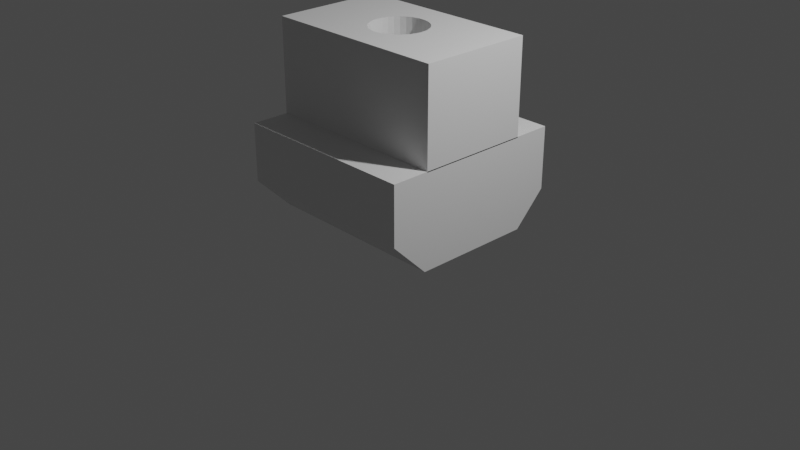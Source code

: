 # Source: nutenstein.blend  (saved by Blender 3.5.10; exported with 4.5.12 LTS)
import bpy
from mathutils import Matrix  # noqa: F401  (used for matrix-valued properties, if any)

bpy.ops.wm.read_factory_settings(use_empty=True)
scene = bpy.context.scene
scene.name = 'Scene'

# ---- collections
col_collection = bpy.data.collections.new('Collection'); scene.collection.children.link(col_collection)

# ---- materials (node trees are filled in below, after node groups)
mat_material = bpy.data.materials.new('Material')
mat_material.alpha_threshold = 0.0
mat_material.use_transparent_shadow = False
mat_material.roughness = 0.5
mat_material.line_color = (0.0, 0.0, 0.0, 1.0)

# ---- material node trees
mat_material.use_nodes = True; mat_material.node_tree.nodes.clear()
_N = mat_material.node_tree.nodes; _L = mat_material.node_tree.links
n0 = _N.new('ShaderNodeOutputMaterial'); n0.name = 'Material Output'; n0.location = (300, 300)
n1 = _N.new('ShaderNodeBsdfPrincipled'); n1.name = 'Principled BSDF'; n1.location = (10, 300)
n1.distribution = 'GGX'
n1.subsurface_method = 'RANDOM_WALK_SKIN'
n1.inputs[3].default_value = 1.45
n1.inputs[27].default_value = (0.0, 0.0, 0.0, 1.0)
n1.inputs[28].default_value = 1.0
_L.new(n1.outputs[0], n0.inputs[0])
n0.is_active_output = True

# ---- world
world_world = bpy.data.worlds.new('World'); scene.world = world_world
world_world.use_nodes = True; world_world.node_tree.nodes.clear()
_N = world_world.node_tree.nodes; _L = world_world.node_tree.links
n0 = _N.new('ShaderNodeOutputWorld'); n0.name = 'World Output'; n0.location = (300, 300)
n1 = _N.new('ShaderNodeBackground'); n1.name = 'Background'; n1.location = (10, 300)
n1.inputs[0].default_value = (0.05088, 0.05088, 0.05088, 1.0)
_L.new(n1.outputs[0], n0.inputs[0])
n0.is_active_output = True
world_world.color = (0.05088, 0.05088, 0.05088)
world_world.use_sun_shadow = False
world_world.sun_shadow_jitter_overblur = 0.0

# ---- cameras
cam_camera = bpy.data.cameras.new('Camera')
cam_camera.clip_end = 100.0
cam_camera.ortho_scale = 7.314

# ---- lights
light_light = bpy.data.lights.new('Light', 'POINT')
light_light.transmission_factor = 0.0
light_light.energy = 1000.0
light_light.shadow_soft_size = 0.1
light_light.shadow_maximum_resolution = 0.006
light_light.use_absolute_resolution = True

# ---- meshes
me_w_rfel = bpy.data.meshes.new('Würfel')
me_w_rfel.from_pydata([(-1.0, -1.0, -1.0), (-1.0, -1.0, 1.0), (-1.0, 1.0, -1.0), (-1.0, 1.0, 1.0), (1.0, -1.0, -1.0), (1.0, -1.0, 1.0), (1.0, 1.0, -1.0), (1.0, 1.0, 1.0), (-0.2494, 0.2778, -1.0), (-0.1667, 0.4157, -1.0), (-0.2121, 0.3536, -1.0), (-0.1148, 0.4619, -1.0), (-0.05853, 0.4904, -1.0), (0.1148, 0.4619, -1.0), (0.05853, 0.4904, -1.0), (0.0, 0.5, -1.0), (0.2121, 0.3536, -1.0), (0.1891, 0.385, -1.0), (0.3, 0.0, -1.0), (0.2942, -0.09755, -1.0), (0.2942, 0.09755, -1.0), (0.2772, 0.1913, -1.0), (0.2772, -0.1913, -1.0), (0.2494, 0.2778, -1.0), (0.1667, 0.4157, -1.0), (-0.3, 0.0, -1.0), (-0.2942, -0.09755, -1.0), (-0.2942, 0.09755, -1.0), (-0.2121, -0.3536, -1.0), (-0.1891, -0.385, -1.0), (-0.2494, -0.2778, -1.0), (-0.2772, -0.1913, -1.0), (-0.2772, 0.1913, -1.0), (-0.1148, -0.4619, -1.0), (0.0, -0.5, -1.0), (-0.05853, -0.4904, -1.0), (0.1667, -0.4157, -1.0), (0.1148, -0.4619, -1.0), (0.2494, -0.2778, -1.0), (0.2121, -0.3536, -1.0), (0.05853, -0.4904, -1.0), (-0.1667, -0.4157, -1.0), (-0.3, 0.0, 1.0), (-0.2942, -0.09755, 1.0), (-0.2942, 0.09755, 1.0), (-0.2121, 0.3536, 1.0), (-0.1783, 0.3998, 1.0), (-0.2772, -0.1913, 1.0), (-0.2772, 0.1913, 1.0), (-0.2494, 0.2778, 1.0), (-0.1148, 0.4619, 1.0), (0.0, 0.5, 1.0), (-0.05853, 0.4904, 1.0), (0.1667, 0.4157, 1.0), (0.1148, 0.4619, 1.0), (0.2494, 0.2778, 1.0), (0.2121, 0.3536, 1.0), (0.05853, 0.4904, 1.0), (-0.1667, 0.4157, 1.0), (-0.2494, -0.2778, 1.0), (-0.1667, -0.4157, 1.0), (-0.1148, -0.4619, 1.0), (-0.2121, -0.3536, 1.0), (-0.05853, -0.4904, 1.0), (0.1148, -0.4619, 1.0), (0.05853, -0.4904, 1.0), (0.0, -0.5, 1.0), (0.2121, -0.3536, 1.0), (0.1783, -0.3998, 1.0), (0.3, 0.0, 1.0), (0.2942, -0.09755, 1.0), (0.2942, 0.09755, 1.0), (0.2772, 0.1913, 1.0), (0.1667, -0.4157, 1.0), (0.2494, -0.2778, 1.0), (0.2772, -0.1913, 1.0), (1.0, 1.667, -0.9809), (1.0, -1.667, -0.9809), (-1.0, 1.667, -0.9809), (-1.0, -1.667, -0.9809), (-0.3, 0.0, -0.9809), (-0.2942, -0.09755, -0.9809), (-0.2942, 0.09755, -0.9809), (-0.2494, -0.2778, -0.9809), (-0.2494, 0.2778, -0.9809), (-0.2121, -0.3536, -0.9809), (-0.2772, -0.1913, -0.9809), (-0.2772, 0.1913, -0.9809), (-0.1667, 0.4157, -0.9809), (-0.05853, 0.4904, -0.9809), (-0.1148, 0.4619, -0.9809), (0.05853, 0.4904, -0.9809), (0.2121, 0.3536, -0.9809), (0.1667, 0.4157, -0.9809), (0.1148, 0.4619, -0.9809), (0.0, 0.5, -0.9809), (-0.2121, 0.3536, -0.9809), (-0.1667, -0.4157, -0.9809), (-0.05853, -0.4904, -0.9809), (-0.1148, -0.4619, -0.9809), (0.05853, -0.4904, -0.9809), (0.1667, -0.4157, -0.9809), (0.1148, -0.4619, -0.9809), (0.0, -0.5, -0.9809), (0.2494, -0.2778, -0.9809), (0.2494, 0.2778, -0.9809), (0.3, 0.0, -0.9809), (0.2942, -0.09755, -0.9809), (0.2942, 0.09755, -0.9809), (0.2772, -0.1913, -0.9809), (0.2772, 0.1913, -0.9809), (0.2121, -0.3536, -0.9809), (-0.2121, 0.3536, -2.981), (-0.1667, 0.4157, -2.981), (-0.05853, 0.4904, -2.981), (-0.1148, 0.4619, -2.981), (0.05853, 0.4904, -2.981), (0.1667, 0.4157, -2.981), (0.1148, 0.4619, -2.981), (0.2121, -0.3536, -2.981), (0.0, 0.5, -2.981), (0.2494, -0.2778, -2.981), (0.2494, 0.2778, -2.981), (0.3, 0.0, -2.981), (0.2942, -0.09755, -2.981), (0.2942, 0.09755, -2.981), (0.2772, -0.1913, -2.981), (0.2772, 0.1913, -2.981), (0.2121, 0.3536, -2.981), (-0.3, 0.0, -2.981), (-0.2942, -0.09755, -2.981), (-0.2942, 0.09755, -2.981), (-0.2494, -0.2778, -2.981), (-0.2494, 0.2778, -2.981), (-0.2121, -0.3536, -2.981), (-0.2772, -0.1913, -2.981), (-0.2772, 0.1913, -2.981), (-0.1667, -0.4157, -2.981), (-0.05853, -0.4904, -2.981), (-0.1148, -0.4619, -2.981), (0.05853, -0.4904, -2.981), (0.1667, -0.4157, -2.981), (0.1148, -0.4619, -2.981), (0.0, -0.5, -2.981), (1.0, -1.667, -2.218), (-1.0, -1.667, -2.218), (-1.0, -1.031, -2.981), (1.0, -1.031, -2.981), (-1.0, 1.667, -2.304), (-1.0, 1.102, -2.981), (-0.6614, 1.102, -2.981), (0.6614, 1.102, -2.981), (1.0, 1.102, -2.981), (1.0, 1.667, -2.304)], [], [(1, 0, 2, 3), (2, 6, 7, 3), (5, 7, 6, 4), (1, 5, 4, 0), (41, 29, 0, 4, 6, 17, 16, 23, 21, 20, 18, 19, 22, 38, 39, 36, 37, 40, 34, 35, 33), (24, 17, 6, 2, 0, 29, 28, 30, 31, 26, 25, 27, 32, 8, 10, 9, 11, 12, 15, 14, 13), (73, 68, 5, 1, 3, 46, 45, 49, 48, 44, 42, 43, 47, 59, 62, 60, 61, 63, 66, 65, 64), (58, 46, 3, 7, 5, 68, 67, 74, 75, 70, 69, 71, 72, 55, 56, 53, 54, 57, 51, 52, 50), (51, 57, 14, 15), (57, 54, 13, 14), (54, 53, 24, 13), (56, 16, 17, 24, 53), (16, 56, 55, 23), (23, 55, 72, 21), (21, 72, 71, 20), (20, 71, 69, 18), (18, 69, 70, 19), (19, 70, 75, 22), (22, 75, 74, 38), (38, 74, 67, 39), (68, 73, 36, 39, 67), (36, 73, 64, 37), (37, 64, 65, 40), (40, 65, 66, 34), (34, 66, 63, 35), (35, 63, 61, 33), (33, 61, 60, 41), (62, 28, 29, 41, 60), (62, 59, 30, 28), (59, 47, 31, 30), (47, 43, 26, 31), (43, 42, 25, 26), (42, 44, 27, 25), (44, 48, 32, 27), (48, 49, 8, 32), (49, 45, 10, 8), (46, 58, 9, 10, 45), (58, 50, 11, 9), (50, 52, 12, 11), (52, 51, 15, 12), (84, 96, 78, 79, 77, 111, 101, 102, 100, 103, 98, 99, 97, 85, 83, 86, 81, 80, 82, 87), (104, 111, 77, 76, 78, 96, 88, 90, 89, 95, 91, 94, 93, 92, 105, 110, 108, 106, 107, 109), (144, 77, 79, 145), (79, 78, 148, 149, 146, 145), (151, 128, 117, 118, 116, 120, 114, 115, 113, 112, 150), (112, 133, 136, 131, 129, 130, 135, 132, 134, 137, 139, 138, 143, 140, 142, 141, 119, 121, 126, 124, 123, 125, 127, 122, 128, 151, 152, 147, 146, 149, 150), (153, 76, 77, 144, 147, 152), (148, 78, 76, 153), (116, 91, 95, 120), (118, 94, 91, 116), (117, 93, 94, 118), (128, 92, 93, 117), (105, 92, 128, 122), (110, 105, 122, 127), (108, 110, 127, 125), (106, 108, 125, 123), (107, 106, 123, 124), (109, 107, 124, 126), (104, 109, 126, 121), (111, 104, 121, 119), (101, 111, 119, 141), (102, 101, 141, 142), (100, 102, 142, 140), (103, 100, 140, 143), (98, 103, 143, 138), (99, 98, 138, 139), (97, 99, 139, 137), (85, 97, 137, 134), (132, 83, 85, 134), (135, 86, 83, 132), (130, 81, 86, 135), (129, 80, 81, 130), (131, 82, 80, 129), (136, 87, 82, 131), (133, 84, 87, 136), (112, 96, 84, 133), (113, 88, 96, 112), (115, 90, 88, 113), (114, 89, 90, 115), (120, 95, 89, 114), (144, 145, 146, 147), (151, 150, 149, 148, 153, 152)])
me_w_rfel.polygons.foreach_set('material_index', [0, 0, 0, 0, 0, 0, 0, 0, 0, 0, 0, 0, 0, 0, 0, 0, 0, 0, 0, 0, 0, 0, 0, 0, 0, 0, 0, 0, 0, 0, 0, 0, 0, 0, 0, 0, 0, 0, 0, 0, 0, 0, 0, 0, 0, 0, 0, 0, 0, 0, 0, 0, 0, 0, 0, 0, 0, 0, 0, 0, 0, 0, 0, 0, 0, 0, 0, 0, 0, 0, 0, 0, 0, 0, 0, 0, 0, 0, 0, 0, 259, 0])
_uv = me_w_rfel.uv_layers.new(name='UV-Map')
_uv.uv.foreach_set('vector', [0.625, 0.0, 0.375, 0.0, 0.375, 0.25, 0.625, 0.25, 0.375, 0.25, 0.375, 0.5, 0.625, 0.5, 0.625, 0.25, 0.625, 0.75, 0.625, 0.5, 0.375, 0.5, 0.375, 0.75, 0.625, 1.0, 0.625, 0.75, 0.375, 0.75, 0.375, 1.0, 0.2292, 0.677, 0.2264, 0.6731, 0.125, 0.75, 0.375, 0.75, 0.375, 0.5, 0.2736, 0.5769, 0.2765, 0.5808, 0.2812, 0.5903, 0.2846, 0.6011, 0.2868, 0.6128, 0.2875, 0.625, 0.2868, 0.6372, 0.2846, 0.6489, 0.2812, 0.6597, 0.2765, 0.6692, 0.2708, 0.677, 0.2644, 0.6827, 0.2573, 0.6863, 0.25, 0.6875, 0.2427, 0.6863, 0.2356, 0.6827, 0.2708, 0.573, 0.2736, 0.5769, 0.375, 0.5, 0.125, 0.5, 0.125, 0.75, 0.2264, 0.6731, 0.2235, 0.6692, 0.2188, 0.6597, 0.2154, 0.6489, 0.2132, 0.6372, 0.2125, 0.625, 0.2132, 0.6128, 0.2154, 0.6011, 0.2188, 0.5903, 0.2235, 0.5808, 0.2292, 0.573, 0.2356, 0.5673, 0.2427, 0.5637, 0.25, 0.5625, 0.2573, 0.5637, 0.2644, 0.5673, 0.7292, 0.677, 0.7277, 0.675, 0.625, 0.75, 0.875, 0.75, 0.875, 0.5, 0.7723, 0.575, 0.7765, 0.5808, 0.7812, 0.5903, 0.7846, 0.6011, 0.7868, 0.6128, 0.7875, 0.625, 0.7868, 0.6372, 0.7846, 0.6489, 0.7812, 0.6597, 0.7765, 0.6692, 0.7708, 0.677, 0.7644, 0.6827, 0.7573, 0.6863, 0.75, 0.6875, 0.7427, 0.6863, 0.7356, 0.6827, 0.7708, 0.573, 0.7723, 0.575, 0.875, 0.5, 0.625, 0.5, 0.625, 0.75, 0.7277, 0.675, 0.7235, 0.6692, 0.7188, 0.6597, 0.7154, 0.6489, 0.7132, 0.6372, 0.7125, 0.625, 0.7132, 0.6128, 0.7154, 0.6011, 0.7188, 0.5903, 0.7235, 0.5808, 0.7292, 0.573, 0.7356, 0.5673, 0.7427, 0.5637, 0.75, 0.5625, 0.7573, 0.5637, 0.7644, 0.5673, 1.0, 0.8721, 0.9688, 0.8721, 0.9688, 0.7471, 1.0, 0.7471, 0.9688, 0.8721, 0.9375, 0.8721, 0.9375, 0.7471, 0.9688, 0.7471, 0.9375, 0.8721, 0.9062, 0.8721, 0.9062, 0.7471, 0.9375, 0.7471, 0.875, 0.8721, 0.875, 0.7471, 0.8908, 0.7471, 0.9062, 0.7471, 0.9062, 0.8721, 0.875, 0.7471, 0.875, 0.8721, 0.8438, 0.8721, 0.8438, 0.7471, 0.8438, 0.7471, 0.8438, 0.8721, 0.8125, 0.8721, 0.8125, 0.7471, 0.8125, 0.7471, 0.8125, 0.8721, 0.7812, 0.8721, 0.7812, 0.7471, 0.7812, 0.7471, 0.7812, 0.8721, 0.75, 0.8721, 0.75, 0.7471, 0.75, 0.7471, 0.75, 0.8721, 0.7188, 0.8721, 0.7188, 0.7471, 0.7188, 0.7471, 0.7188, 0.8721, 0.6875, 0.8721, 0.6875, 0.7471, 0.6875, 0.7471, 0.6875, 0.8721, 0.6562, 0.8721, 0.6562, 0.7471, 0.6562, 0.7471, 0.6562, 0.8721, 0.625, 0.8721, 0.625, 0.7471, 0.6017, 0.8721, 0.5938, 0.8721, 0.5938, 0.7471, 0.625, 0.7471, 0.625, 0.8721, 0.5938, 0.7471, 0.5938, 0.8721, 0.5625, 0.8721, 0.5625, 0.7471, 0.5625, 0.7471, 0.5625, 0.8721, 0.5312, 0.8721, 0.5312, 0.7471, 0.5312, 0.7471, 0.5312, 0.8721, 0.5, 0.8721, 0.5, 0.7471, 0.5, 0.7471, 0.5, 0.8721, 0.4688, 0.8721, 0.4688, 0.7471, 0.4688, 0.7471, 0.4688, 0.8721, 0.4375, 0.8721, 0.4375, 0.7471, 0.4375, 0.7471, 0.4375, 0.8721, 0.4062, 0.8721, 0.4062, 0.7471, 0.375, 0.8721, 0.375, 0.7471, 0.3908, 0.7471, 0.4062, 0.7471, 0.4062, 0.8721, 0.375, 0.8721, 0.3438, 0.8721, 0.3438, 0.7471, 0.375, 0.7471, 0.3438, 0.8721, 0.3125, 0.8721, 0.3125, 0.7471, 0.3438, 0.7471, 0.3125, 0.8721, 0.2812, 0.8721, 0.2812, 0.7471, 0.3125, 0.7471, 0.2812, 0.8721, 0.25, 0.8721, 0.25, 0.7471, 0.2812, 0.7471, 0.25, 0.8721, 0.2188, 0.8721, 0.2188, 0.7471, 0.25, 0.7471, 0.2188, 0.8721, 0.1875, 0.8721, 0.1875, 0.7471, 0.2188, 0.7471, 0.1875, 0.8721, 0.1562, 0.8721, 0.1562, 0.7471, 0.1875, 0.7471, 0.1562, 0.8721, 0.125, 0.8721, 0.125, 0.7471, 0.1562, 0.7471, 0.1017, 0.8721, 0.09375, 0.8721, 0.09375, 0.7471, 0.125, 0.7471, 0.125, 0.8721, 0.09375, 0.8721, 0.0625, 0.8721, 0.0625, 0.7471, 0.09375, 0.7471, 0.0625, 0.8721, 0.03125, 0.8721, 0.03125, 0.7471, 0.0625, 0.7471, 0.03125, 0.8721, 0.0, 0.8721, 0.0, 0.7471, 0.03125, 0.7471, 0.0, 0.0, 0.0, 0.0, 0.0, 0.0, 0.0, 0.0, 0.0, 0.0, 0.0, 0.0, 0.0, 0.0, 0.0, 0.0, 0.0, 0.0, 0.0, 0.0, 0.0, 0.0, 0.0, 0.0, 0.0, 0.0, 0.0, 0.0, 0.0, 0.0, 0.0, 0.0, 0.0, 0.0, 0.0, 0.0, 0.0, 0.0, 0.0, 0.0, 0.0, 0.0, 0.0, 0.0, 0.0, 0.0, 0.0, 0.0, 0.0, 0.0, 0.0, 0.0, 0.0, 0.0, 0.0, 0.0, 0.0, 0.0, 0.0, 0.0, 0.0, 0.0, 0.0, 0.0, 0.0, 0.0, 0.0, 0.0, 0.0, 0.0, 0.0, 0.0, 0.0, 0.0, 0.0, 0.0, 0.0, 0.0, 0.0, 0.0, 0.0, 0.0, 0.0, 0.0, 0.0, 0.0, 0.0, 0.0, 0.0, 0.0, 0.0, 0.0, 0.0, 0.0, 0.0, 0.0, 0.0, 0.0, 0.0, 0.0, 0.0, 0.0, 0.0, 0.0, 0.0, 0.0, 0.0, 0.0, 0.0, 0.0, 0.0, 0.0, 0.0, 0.0, 0.0, 0.0, 0.0, 0.0, 0.0, 0.0, 0.0, 0.0, 0.0, 0.0, 0.0, 0.0, 0.0, 0.0, 0.0, 0.0, 0.0, 0.0, 0.0, 0.0, 0.0, 0.0, 0.0, 0.0, 0.0, 0.0, 0.0, 0.0, 0.0, 0.0, 0.0, 0.0, 0.0, 0.0, 0.0, 0.0, 0.0, 0.0, 0.0, 0.0, 0.0, 0.0, 0.0, 0.0, 0.0, 0.0, 0.0, 0.0, 0.0, 0.0, 0.0, 0.0, 0.0, 0.0, 0.0, 0.0, 0.0, 0.0, 0.0, 0.0, 0.0, 0.0, 0.0, 0.0, 0.0, 0.0, 0.0, 0.0, 0.0, 0.0, 0.0, 0.0, 0.0, 0.0, 0.0, 0.0, 0.0, 0.0, 0.0, 0.0, 0.0, 0.0, 0.0, 0.0, 0.0, 0.0, 0.0, 0.0, 0.0, 0.0, 0.9688, 0.6233, 0.9688, 0.7483, 1.0, 0.7483, 1.0, 0.6233, 0.9375, 0.6233, 0.9375, 0.7483, 0.9688, 0.7483, 0.9688, 0.6233, 0.9062, 0.6233, 0.9062, 0.7483, 0.9375, 0.7483, 0.9375, 0.6233, 0.875, 0.6233, 0.875, 0.7483, 0.9062, 0.7483, 0.9062, 0.6233, 0.8438, 0.7483, 0.875, 0.7483, 0.875, 0.6233, 0.8438, 0.6233, 0.8125, 0.7483, 0.8438, 0.7483, 0.8438, 0.6233, 0.8125, 0.6233, 0.7812, 0.7483, 0.8125, 0.7483, 0.8125, 0.6233, 0.7812, 0.6233, 0.75, 0.7483, 0.7812, 0.7483, 0.7812, 0.6233, 0.75, 0.6233, 0.7188, 0.7483, 0.75, 0.7483, 0.75, 0.6233, 0.7188, 0.6233, 0.6875, 0.7483, 0.7188, 0.7483, 0.7188, 0.6233, 0.6875, 0.6233, 0.6562, 0.7483, 0.6875, 0.7483, 0.6875, 0.6233, 0.6562, 0.6233, 0.625, 0.7483, 0.6562, 0.7483, 0.6562, 0.6233, 0.625, 0.6233, 0.5938, 0.7483, 0.625, 0.7483, 0.625, 0.6233, 0.5938, 0.6233, 0.5625, 0.7483, 0.5938, 0.7483, 0.5938, 0.6233, 0.5625, 0.6233, 0.5312, 0.7483, 0.5625, 0.7483, 0.5625, 0.6233, 0.5312, 0.6233, 0.5, 0.7483, 0.5312, 0.7483, 0.5312, 0.6233, 0.5, 0.6233, 0.4688, 0.7483, 0.5, 0.7483, 0.5, 0.6233, 0.4688, 0.6233, 0.4375, 0.7483, 0.4688, 0.7483, 0.4688, 0.6233, 0.4375, 0.6233, 0.4062, 0.7483, 0.4375, 0.7483, 0.4375, 0.6233, 0.4062, 0.6233, 0.375, 0.7483, 0.4062, 0.7483, 0.4062, 0.6233, 0.375, 0.6233, 0.3438, 0.6233, 0.3438, 0.7483, 0.375, 0.7483, 0.375, 0.6233, 0.3125, 0.6233, 0.3125, 0.7483, 0.3438, 0.7483, 0.3438, 0.6233, 0.2812, 0.6233, 0.2812, 0.7483, 0.3125, 0.7483, 0.3125, 0.6233, 0.25, 0.6233, 0.25, 0.7483, 0.2812, 0.7483, 0.2812, 0.6233, 0.2188, 0.6233, 0.2188, 0.7483, 0.25, 0.7483, 0.25, 0.6233, 0.1875, 0.6233, 0.1875, 0.7483, 0.2188, 0.7483, 0.2188, 0.6233, 0.1562, 0.6233, 0.1562, 0.7483, 0.1875, 0.7483, 0.1875, 0.6233, 0.125, 0.6233, 0.125, 0.7483, 0.1562, 0.7483, 0.1562, 0.6233, 0.09375, 0.6233, 0.09375, 0.7483, 0.125, 0.7483, 0.125, 0.6233, 0.0625, 0.6233, 0.0625, 0.7483, 0.09375, 0.7483, 0.09375, 0.6233, 0.03125, 0.6233, 0.03125, 0.7483, 0.0625, 0.7483, 0.0625, 0.6233, 0.0, 0.6233, 0.0, 0.7483, 0.03125, 0.7483, 0.03125, 0.6233, 0.4973, 0.398, 0.4973, 0.3147, 0.4299, 0.3147, 0.4299, 0.398, 0.7252, 0.6502, 0.7803, 0.6502, 0.7944, 0.6502, 0.7944, 0.5903, 0.7111, 0.5903, 0.7111, 0.6502])
_uv.active_render = True
_uv = me_w_rfel.uv_layers.new(name='UVMap')
_uv.uv.foreach_set('vector', [0.0, 0.0, 0.0, 0.0, 0.0, 0.0, 0.0, 0.0, 0.0, 0.0, 0.0, 0.0, 0.0, 0.0, 0.0, 0.0, 0.0, 0.0, 0.0, 0.0, 0.0, 0.0, 0.0, 0.0, 0.0, 0.0, 0.0, 0.0, 0.0, 0.0, 0.0, 0.0, 0.0, 0.0, 0.0, 0.0, 0.0, 0.0, 0.0, 0.0, 0.0, 0.0, 0.0, 0.0, 0.0, 0.0, 0.0, 0.0, 0.0, 0.0, 0.0, 0.0, 0.0, 0.0, 0.0, 0.0, 0.0, 0.0, 0.0, 0.0, 0.0, 0.0, 0.0, 0.0, 0.0, 0.0, 0.0, 0.0, 0.0, 0.0, 0.0, 0.0, 0.0, 0.0, 0.0, 0.0, 0.0, 0.0, 0.0, 0.0, 0.0, 0.0, 0.0, 0.0, 0.0, 0.0, 0.0, 0.0, 0.0, 0.0, 0.0, 0.0, 0.0, 0.0, 0.0, 0.0, 0.0, 0.0, 0.0, 0.0, 0.0, 0.0, 0.0, 0.0, 0.0, 0.0, 0.0, 0.0, 0.0, 0.0, 0.0, 0.0, 0.0, 0.0, 0.0, 0.0, 0.0, 0.0, 0.0, 0.0, 0.0, 0.0, 0.0, 0.0, 0.0, 0.0, 0.0, 0.0, 0.0, 0.0, 0.0, 0.0, 0.0, 0.0, 0.0, 0.0, 0.0, 0.0, 0.0, 0.0, 0.0, 0.0, 0.0, 0.0, 0.0, 0.0, 0.0, 0.0, 0.0, 0.0, 0.0, 0.0, 0.0, 0.0, 0.0, 0.0, 0.0, 0.0, 0.0, 0.0, 0.0, 0.0, 0.0, 0.0, 0.0, 0.0, 0.0, 0.0, 0.0, 0.0, 0.0, 0.0, 0.0, 0.0, 0.0, 0.0, 0.0, 0.0, 0.0, 0.0, 0.0, 0.0, 0.0, 0.0, 0.0, 0.0, 0.0, 0.0, 0.0, 0.0, 0.0, 0.0, 0.0, 0.0, 0.0, 0.0, 0.0, 0.0, 0.0, 0.0, 0.0, 0.0, 0.0, 0.0, 0.0, 0.0, 0.0, 0.0, 0.0, 0.0, 0.0, 0.0, 0.0, 0.0, 0.0, 0.0, 0.0, 0.0, 0.0, 0.0, 0.0, 0.0, 0.0, 0.0, 0.0, 0.0, 0.0, 0.0, 0.0, 0.0, 0.0, 0.0, 0.0, 0.0, 0.0, 0.0, 0.0, 0.0, 0.0, 0.0, 0.0, 0.0, 0.0, 0.0, 0.0, 0.0, 0.0, 0.0, 0.0, 0.0, 0.0, 0.0, 0.0, 0.0, 0.0, 0.0, 0.0, 0.0, 0.0, 0.0, 0.0, 0.0, 0.0, 0.0, 0.0, 0.0, 0.0, 0.0, 0.0, 0.0, 0.0, 0.0, 0.0, 0.0, 0.0, 0.0, 0.0, 0.0, 0.0, 0.0, 0.0, 0.0, 0.0, 0.0, 0.0, 0.0, 0.0, 0.0, 0.0, 0.0, 0.0, 0.0, 0.0, 0.0, 0.0, 0.0, 0.0, 0.0, 0.0, 0.0, 0.0, 0.0, 0.0, 0.0, 0.0, 0.0, 0.0, 0.0, 0.0, 0.0, 0.0, 0.0, 0.0, 0.0, 0.0, 0.0, 0.0, 0.0, 0.0, 0.0, 0.0, 0.0, 0.0, 0.0, 0.0, 0.0, 0.0, 0.0, 0.0, 0.0, 0.0, 0.0, 0.0, 0.0, 0.0, 0.0, 0.0, 0.0, 0.0, 0.0, 0.0, 0.0, 0.0, 0.0, 0.0, 0.0, 0.0, 0.0, 0.0, 0.0, 0.0, 0.0, 0.0, 0.0, 0.0, 0.0, 0.0, 0.0, 0.0, 0.0, 0.0, 0.0, 0.0, 0.0, 0.0, 0.0, 0.0, 0.0, 0.0, 0.0, 0.0, 0.0, 0.0, 0.0, 0.0, 0.0, 0.0, 0.0, 0.0, 0.0, 0.0, 0.0, 0.0, 0.0, 0.0, 0.0, 0.0, 0.0, 0.0, 0.0, 0.0, 0.0, 0.0, 0.0, 0.0, 0.0, 0.0, 0.0, 0.0, 0.0, 0.0, 0.0, 0.0, 0.0, 0.0, 0.0, 0.0, 0.0, 0.0, 0.0, 0.0, 0.0, 0.0, 0.0, 0.0, 0.0, 0.0, 0.0, 0.0, 0.0, 0.0, 0.0, 0.0, 0.0, 0.0, 0.0, 0.0, 0.0, 0.0, 0.0, 0.0, 0.0, 0.0, 0.0, 0.0, 0.0, 0.0, 0.0, 0.0, 0.0, 0.0, 0.0, 0.0, 0.0, 0.0, 0.0, 0.0, 0.0, 0.0, 0.0, 0.0, 0.0, 0.0, 0.0, 0.0, 0.0, 0.0, 0.0, 0.0, 0.0, 0.0, 0.0, 0.0, 0.0, 0.7812, 0.6042, 0.7765, 0.5985, 0.875, 0.5, 0.875, 0.75, 0.625, 0.75, 0.7235, 0.6515, 0.7292, 0.6562, 0.7356, 0.6596, 0.7427, 0.6618, 0.75, 0.6625, 0.7573, 0.6618, 0.7644, 0.6596, 0.7708, 0.6562, 0.7765, 0.6515, 0.7812, 0.6458, 0.7846, 0.6394, 0.7868, 0.6323, 0.7875, 0.625, 0.7868, 0.6177, 0.7846, 0.6106, 0.7188, 0.6458, 0.7235, 0.6515, 0.625, 0.75, 0.625, 0.5, 0.875, 0.5, 0.7765, 0.5985, 0.7708, 0.5938, 0.7644, 0.5904, 0.7573, 0.5882, 0.75, 0.5875, 0.7427, 0.5882, 0.7356, 0.5904, 0.7292, 0.5938, 0.7235, 0.5985, 0.7188, 0.6042, 0.7154, 0.6106, 0.7132, 0.6177, 0.7125, 0.625, 0.7132, 0.6323, 0.7154, 0.6394, 0.4704, 0.75, 0.625, 0.75, 0.625, 1.0, 0.4704, 1.0, 0.625, 0.0, 0.625, 0.25, 0.4596, 0.25, 0.375, 0.2077, 0.375, 0.04768, 0.4704, 0.0, 0.3327, 0.5423, 0.2765, 0.5985, 0.2708, 0.5938, 0.2644, 0.5904, 0.2573, 0.5882, 0.25, 0.5875, 0.2427, 0.5882, 0.2356, 0.5904, 0.2292, 0.5938, 0.2235, 0.5985, 0.1673, 0.5423, 0.2235, 0.5985, 0.2188, 0.6042, 0.2154, 0.6106, 0.2132, 0.6177, 0.2125, 0.625, 0.2132, 0.6323, 0.2154, 0.6394, 0.2188, 0.6458, 0.2235, 0.6515, 0.2292, 0.6562, 0.2356, 0.6596, 0.2427, 0.6618, 0.25, 0.6625, 0.2573, 0.6618, 0.2644, 0.6596, 0.2708, 0.6562, 0.2765, 0.6515, 0.2812, 0.6458, 0.2846, 0.6394, 0.2868, 0.6323, 0.2875, 0.625, 0.2868, 0.6177, 0.2846, 0.6106, 0.2812, 0.6042, 0.2765, 0.5985, 0.3327, 0.5423, 0.375, 0.5423, 0.375, 0.7023, 0.125, 0.7023, 0.125, 0.5423, 0.1673, 0.5423, 0.4596, 0.5, 0.625, 0.5, 0.625, 0.75, 0.4704, 0.75, 0.375, 0.7023, 0.375, 0.5423, 0.4596, 0.25, 0.625, 0.25, 0.625, 0.5, 0.4596, 0.5, 0.0, 0.0, 0.0, 0.0, 0.0, 0.0, 0.0, 0.0, 0.0, 0.0, 0.0, 0.0, 0.0, 0.0, 0.0, 0.0, 0.0, 0.0, 0.0, 0.0, 0.0, 0.0, 0.0, 0.0, 0.0, 0.0, 0.0, 0.0, 0.0, 0.0, 0.0, 0.0, 0.0, 0.0, 0.0, 0.0, 0.0, 0.0, 0.0, 0.0, 0.0, 0.0, 0.0, 0.0, 0.0, 0.0, 0.0, 0.0, 0.0, 0.0, 0.0, 0.0, 0.0, 0.0, 0.0, 0.0, 0.0, 0.0, 0.0, 0.0, 0.0, 0.0, 0.0, 0.0, 0.0, 0.0, 0.0, 0.0, 0.0, 0.0, 0.0, 0.0, 0.0, 0.0, 0.0, 0.0, 0.0, 0.0, 0.0, 0.0, 0.0, 0.0, 0.0, 0.0, 0.0, 0.0, 0.0, 0.0, 0.0, 0.0, 0.0, 0.0, 0.0, 0.0, 0.0, 0.0, 0.0, 0.0, 0.0, 0.0, 0.0, 0.0, 0.0, 0.0, 0.0, 0.0, 0.0, 0.0, 0.0, 0.0, 0.0, 0.0, 0.0, 0.0, 0.0, 0.0, 0.0, 0.0, 0.0, 0.0, 0.0, 0.0, 0.0, 0.0, 0.0, 0.0, 0.0, 0.0, 0.0, 0.0, 0.0, 0.0, 0.0, 0.0, 0.0, 0.0, 0.0, 0.0, 0.0, 0.0, 0.0, 0.0, 0.0, 0.0, 0.0, 0.0, 0.0, 0.0, 0.0, 0.0, 0.0, 0.0, 0.0, 0.0, 0.0, 0.0, 0.0, 0.0, 0.0, 0.0, 0.0, 0.0, 0.0, 0.0, 0.0, 0.0, 0.0, 0.0, 0.0, 0.0, 0.0, 0.0, 0.0, 0.0, 0.0, 0.0, 0.0, 0.0, 0.0, 0.0, 0.0, 0.0, 0.0, 0.0, 0.0, 0.0, 0.0, 0.0, 0.0, 0.0, 0.0, 0.0, 0.0, 0.0, 0.0, 0.0, 0.0, 0.0, 0.0, 0.0, 0.0, 0.0, 0.0, 0.0, 0.0, 0.0, 0.0, 0.0, 0.0, 0.0, 0.0, 0.0, 0.0, 0.0, 0.0, 0.0, 0.0, 0.0, 0.0, 0.0, 0.0, 0.0, 0.0, 0.0, 0.0, 0.0, 0.0, 0.0, 0.0, 0.0, 0.0, 0.0, 0.0, 0.0, 0.0, 0.0, 0.0, 0.0, 0.0, 0.0, 0.0, 0.0, 0.0, 0.0, 0.0, 0.0, 0.0, 0.0, 0.0, 0.0, 0.0, 0.0, 0.0, 0.0, 0.0, 0.0, 0.0, 0.0, 0.0, 0.0, 0.0, 0.0, 0.0, 0.0, 0.0, 0.0, 0.0, 0.0, 0.0, 0.0, 0.0, 0.0, 0.0, 0.0, 0.0, 0.0])
me_w_rfel.materials.append(mat_material)
me_w_rfel.update()

# ---- objects
ob_light = bpy.data.objects.new('Light', light_light)
ob_camera = bpy.data.objects.new('Camera', cam_camera)
ob_w_rfel = bpy.data.objects.new('Würfel', me_w_rfel)

# ---- transforms, parenting, visibility, modifiers, constraints
ob_light.location = (4.076, 1.005, 5.904)
ob_light.rotation_euler = (0.6503, 0.05522, 1.866)
ob_light.lock_rotations_4d = False
ob_light.empty_display_type = 'ARROWS'
ob_light.color = (0.0, 0.0, 0.0, 0.0)
ob_light.lineart.crease_threshold = 0.0
ob_camera.location = (7.359, -6.926, 4.958)
ob_camera.rotation_euler = (1.109, 0.0, 0.8149)
ob_camera.lock_rotations_4d = False
ob_camera.empty_display_type = 'ARROWS'
ob_camera.color = (0.0, 0.0, 0.0, 0.0)
ob_camera.display_type = 'WIRE'
ob_camera.lineart.crease_threshold = 0.0
ob_w_rfel.location = (0.0, 0.0, 1.509)
ob_w_rfel.scale = (1.0, 0.6, 0.5)

# ---- collection membership
col_collection.objects.link(ob_light)
col_collection.objects.link(ob_camera)
col_collection.objects.link(ob_w_rfel)

# ---- scene / render settings (as saved in the file)
scene.camera = ob_camera
scene.frame_start = 1; scene.frame_end = 250; scene.frame_set(1)
scene.render.engine = 'BLENDER_EEVEE_NEXT'
scene.cycles.sampling_pattern = 'TABULATED_SOBOL'
scene.view_settings.view_transform = 'Filmic'
bpy.context.view_layer.update()
